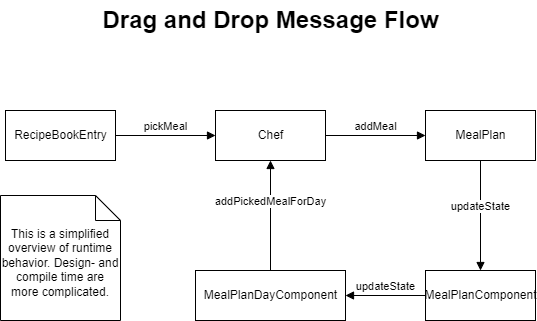

The diagram above was exported from draw.io. Its source (the exported page's mxGraphModel, read from the mxfile embedded in the PNG):
<mxGraphModel dx="1714" dy="744" grid="1" gridSize="10" guides="1" tooltips="1" connect="1" arrows="1" fold="1" page="1" pageScale="1" pageWidth="1200" pageHeight="1600" math="0" shadow="0">
  <root>
    <mxCell id="0" />
    <mxCell id="1" parent="0" />
    <mxCell id="19" value="RecipeBookEntry" style="html=1;" vertex="1" parent="1">
      <mxGeometry x="200" y="270" width="110" height="50" as="geometry" />
    </mxCell>
    <mxCell id="23" value="Chef" style="html=1;" vertex="1" parent="1">
      <mxGeometry x="410" y="270" width="110" height="50" as="geometry" />
    </mxCell>
    <mxCell id="24" value="pickMeal" style="html=1;verticalAlign=bottom;endArrow=block;exitX=1;exitY=0.5;exitDx=0;exitDy=0;entryX=0;entryY=0.5;entryDx=0;entryDy=0;" edge="1" parent="1" source="19" target="23">
      <mxGeometry width="80" relative="1" as="geometry">
        <mxPoint x="370" y="430" as="sourcePoint" />
        <mxPoint x="450" y="430" as="targetPoint" />
      </mxGeometry>
    </mxCell>
    <mxCell id="25" value="MealPlanDayComponent" style="html=1;" vertex="1" parent="1">
      <mxGeometry x="390" y="430" width="150" height="50" as="geometry" />
    </mxCell>
    <mxCell id="26" value="addPickedMealForDay" style="html=1;verticalAlign=bottom;endArrow=block;exitX=0.5;exitY=0;exitDx=0;exitDy=0;entryX=0.5;entryY=1;entryDx=0;entryDy=0;" edge="1" parent="1" source="25" target="23">
      <mxGeometry x="0.0909" width="80" relative="1" as="geometry">
        <mxPoint x="740" y="370" as="sourcePoint" />
        <mxPoint x="820" y="370" as="targetPoint" />
        <mxPoint as="offset" />
      </mxGeometry>
    </mxCell>
    <mxCell id="27" value="MealPlan" style="html=1;" vertex="1" parent="1">
      <mxGeometry x="620" y="270" width="110" height="50" as="geometry" />
    </mxCell>
    <mxCell id="28" value="addMeal" style="html=1;verticalAlign=bottom;endArrow=block;exitX=1;exitY=0.5;exitDx=0;exitDy=0;entryX=0;entryY=0.5;entryDx=0;entryDy=0;" edge="1" parent="1" source="23" target="27">
      <mxGeometry width="80" relative="1" as="geometry">
        <mxPoint x="320" y="305" as="sourcePoint" />
        <mxPoint x="420" y="305" as="targetPoint" />
      </mxGeometry>
    </mxCell>
    <mxCell id="29" value="MealPlanComponent" style="html=1;" vertex="1" parent="1">
      <mxGeometry x="620" y="430" width="110" height="50" as="geometry" />
    </mxCell>
    <mxCell id="30" value="updateState" style="html=1;verticalAlign=bottom;endArrow=block;exitX=0.5;exitY=1;exitDx=0;exitDy=0;entryX=0.5;entryY=0;entryDx=0;entryDy=0;" edge="1" parent="1" source="27" target="29">
      <mxGeometry width="80" relative="1" as="geometry">
        <mxPoint x="810" y="370" as="sourcePoint" />
        <mxPoint x="890" y="370" as="targetPoint" />
      </mxGeometry>
    </mxCell>
    <mxCell id="31" value="updateState" style="html=1;verticalAlign=bottom;endArrow=block;exitX=0;exitY=0.5;exitDx=0;exitDy=0;entryX=1;entryY=0.5;entryDx=0;entryDy=0;" edge="1" parent="1" source="29" target="25">
      <mxGeometry width="80" relative="1" as="geometry">
        <mxPoint x="685" y="330" as="sourcePoint" />
        <mxPoint x="685" y="440" as="targetPoint" />
      </mxGeometry>
    </mxCell>
    <mxCell id="32" value="Drag and Drop Message Flow" style="text;strokeColor=none;fillColor=none;html=1;fontSize=24;fontStyle=1;verticalAlign=middle;align=center;" vertex="1" parent="1">
      <mxGeometry x="415" y="160" width="100" height="40" as="geometry" />
    </mxCell>
    <mxCell id="33" value="This is a simplified overview of runtime behavior. Design- and compile time are more complicated." style="shape=note2;boundedLbl=1;whiteSpace=wrap;html=1;size=25;verticalAlign=top;align=center;" vertex="1" parent="1">
      <mxGeometry x="195" y="355" width="120" height="125" as="geometry" />
    </mxCell>
  </root>
</mxGraphModel>